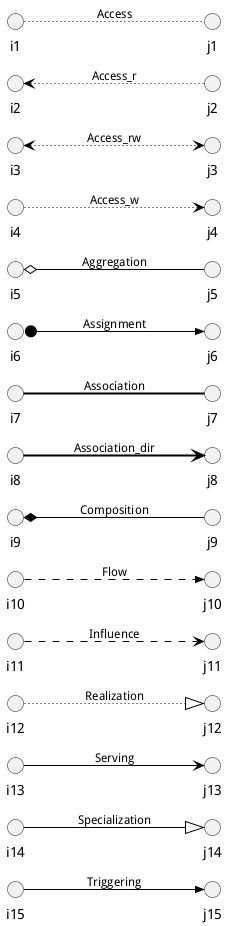

The diagram above was rendered by PlantUML. Its source (embedded in the PNG):
@startuml
left to right direction
skinparam nodesep 4
!include <archimate/Archimate>
Rel_Triggering(i15, j15, Triggering)
Rel_Specialization(i14, j14, Specialization)
Rel_Serving(i13, j13, Serving)
Rel_Realization(i12, j12, Realization)
Rel_Influence(i11, j11, Influence)
Rel_Flow(i10, j10, Flow)
Rel_Composition(i9, j9, Composition)
Rel_Association_dir(i8, j8, Association_dir)
Rel_Association(i7, j7, Association)
Rel_Assignment(i6, j6, Assignment)
Rel_Aggregation(i5, j5, Aggregation)
Rel_Access_w(i4, j4, Access_w)
Rel_Access_rw(i3, j3, Access_rw)
Rel_Access_r(i2, j2, Access_r)
Rel_Access(i1, j1, Access)
@enduml